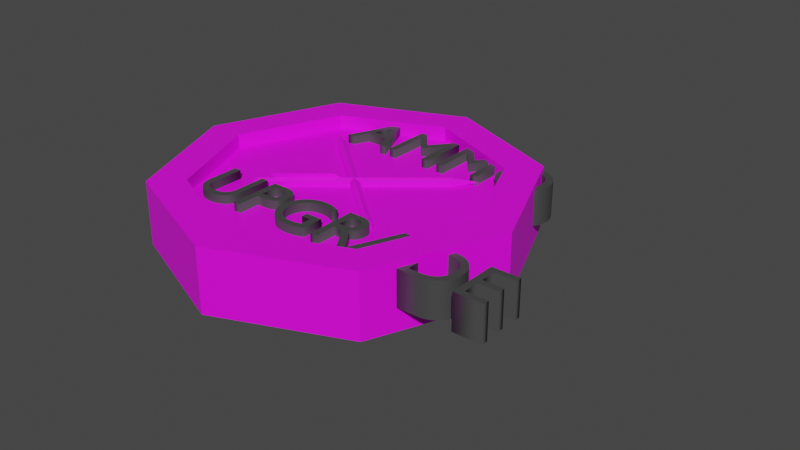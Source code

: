 # Source: Ammo_Upgrade.blend  (saved by Blender 3.0.42; exported with 4.5.12 LTS)
import bpy
from mathutils import Matrix  # noqa: F401  (used for matrix-valued properties, if any)

bpy.ops.wm.read_factory_settings(use_empty=True)
scene = bpy.context.scene
scene.name = 'Scene'

# ---- collections
col_collection = bpy.data.collections.new('Collection'); scene.collection.children.link(col_collection)

# ---- images (referenced by path relative to the original .blend; pixels are not part of the script)
import os
ASSET_DIR = os.environ.get("B2B_ASSET_DIR", "")  # directory of the original .blend (textures are referenced by path, not embedded)
HERE = os.path.dirname(os.path.abspath(__file__))  # packed textures are extracted next to this script under _unpacked/

def load_image(name, relpath, width, height, colorspace="sRGB"):
    """Load a texture the original file referenced (path relative to the .blend, or extracted next to this script)."""
    p = next((c for c in (os.path.join(HERE, relpath), os.path.join(ASSET_DIR, relpath)) if relpath and os.path.exists(c)), "")
    if p:
        img = bpy.data.images.load(p, check_existing=True)
        img.name = name
    else:  # same state as the original file: an image datablock whose file is absent (Cycles renders it pink)
        img = bpy.data.images.new(name, width, height)
        img.source = "FILE"
        img.filepath = "//" + (relpath or name)
    img.colorspace_settings.name = colorspace
    return img
img_colour_grid_png = load_image('Colour_Grid.png', 'Colour_Grid.png', 1024, 1024, 'sRGB')
img_colour_grid_png_002 = load_image('Colour_Grid.png.002', 'Colour_Grid.png', 1024, 1024, 'sRGB')

# ---- materials (node trees are filled in below, after node groups)
mat_material_008 = bpy.data.materials.new('Material.008')
mat_material_008.use_transparent_shadow = False
mat_material_007 = bpy.data.materials.new('Material.007')
mat_material_007.use_transparent_shadow = False
mat_material_004 = bpy.data.materials.new('Material.004')
mat_material_004.use_transparent_shadow = False
mat_material_004.roughness = 0.5
mat_material_005 = bpy.data.materials.new('Material.005')
mat_material_005.use_transparent_shadow = False
mat_material_005.roughness = 0.5
mat_material_009 = bpy.data.materials.new('Material.009')
mat_material_009.use_transparent_shadow = False

# ---- material node trees
mat_material_008.use_nodes = True; mat_material_008.node_tree.nodes.clear()
_N = mat_material_008.node_tree.nodes; _L = mat_material_008.node_tree.links
n0 = _N.new('ShaderNodeBsdfPrincipled'); n0.name = 'Principled BSDF'; n0.location = (10, 300)
n0.distribution = 'GGX'
n0.subsurface_method = 'RANDOM_WALK_SKIN'
n0.inputs[3].default_value = 1.45
n0.inputs[27].default_value = (0.0, 0.0, 0.0, 1.0)
n0.inputs[28].default_value = 1.0
n1 = _N.new('ShaderNodeOutputMaterial'); n1.name = 'Material Output'; n1.location = (300, 300)
n2 = _N.new('ShaderNodeTexImage'); n2.name = 'Image Texture'; n2.location = (-280, 280)
n2.image = img_colour_grid_png
_L.new(n0.outputs[0], n1.inputs[0])
_L.new(n2.outputs[0], n0.inputs[0])
n1.is_active_output = True
mat_material_007.use_nodes = True; mat_material_007.node_tree.nodes.clear()
_N = mat_material_007.node_tree.nodes; _L = mat_material_007.node_tree.links
n0 = _N.new('ShaderNodeBsdfPrincipled'); n0.name = 'Principled BSDF'; n0.location = (10, 300)
n0.distribution = 'GGX'
n0.subsurface_method = 'RANDOM_WALK_SKIN'
n0.inputs[0].default_value = (0.0578, 0.0578, 0.0578, 1.0)
n0.inputs[3].default_value = 1.45
n0.inputs[27].default_value = (0.0, 0.0, 0.0, 1.0)
n0.inputs[28].default_value = 1.0
n1 = _N.new('ShaderNodeOutputMaterial'); n1.name = 'Material Output'; n1.location = (300, 300)
_L.new(n0.outputs[0], n1.inputs[0])
n1.is_active_output = True
mat_material_004.use_nodes = True; mat_material_004.node_tree.nodes.clear()
_N = mat_material_004.node_tree.nodes; _L = mat_material_004.node_tree.links
n0 = _N.new('ShaderNodeBsdfPrincipled'); n0.name = 'Principled BSDF'; n0.location = (10, 300)
n0.distribution = 'GGX'
n0.subsurface_method = 'RANDOM_WALK_SKIN'
n0.inputs[3].default_value = 1.45
n0.inputs[27].default_value = (0.0, 0.0, 0.0, 1.0)
n0.inputs[28].default_value = 1.0
n1 = _N.new('ShaderNodeOutputMaterial'); n1.name = 'Material Output'; n1.location = (300, 300)
n2 = _N.new('ShaderNodeNormalMap'); n2.name = 'Normal Map'; n2.location = (-300, -300)
n2.label = 'Normal/Map'
n2.inputs[0].default_value = 0.0
n3 = _N.new('ShaderNodeTexImage'); n3.name = 'Image Texture'; n3.location = (-300, 600)
n3.image = img_colour_grid_png
_L.new(n0.outputs[0], n1.inputs[0])
_L.new(n2.outputs[0], n0.inputs[5])
_L.new(n3.outputs[0], n0.inputs[0])
n1.is_active_output = True
mat_material_005.use_nodes = True; mat_material_005.node_tree.nodes.clear()
_N = mat_material_005.node_tree.nodes; _L = mat_material_005.node_tree.links
n0 = _N.new('ShaderNodeBsdfPrincipled'); n0.name = 'Principled BSDF'; n0.location = (10, 300)
n0.distribution = 'GGX'
n0.subsurface_method = 'RANDOM_WALK_SKIN'
n0.inputs[3].default_value = 1.45
n0.inputs[27].default_value = (0.0, 0.0, 0.0, 1.0)
n0.inputs[28].default_value = 1.0
n1 = _N.new('ShaderNodeOutputMaterial'); n1.name = 'Material Output'; n1.location = (300, 300)
n2 = _N.new('ShaderNodeNormalMap'); n2.name = 'Normal Map'; n2.location = (-300, -300)
n2.label = 'Normal/Map'
n2.inputs[0].default_value = 0.0
n3 = _N.new('ShaderNodeTexImage'); n3.name = 'Image Texture'; n3.location = (-300, 600)
n3.image = img_colour_grid_png_002
_L.new(n0.outputs[0], n1.inputs[0])
_L.new(n2.outputs[0], n0.inputs[5])
_L.new(n3.outputs[0], n0.inputs[0])
n1.is_active_output = True
mat_material_009.use_nodes = True; mat_material_009.node_tree.nodes.clear()
_N = mat_material_009.node_tree.nodes; _L = mat_material_009.node_tree.links
n0 = _N.new('ShaderNodeBsdfPrincipled'); n0.name = 'Principled BSDF'; n0.location = (10, 300)
n0.distribution = 'GGX'
n0.subsurface_method = 'RANDOM_WALK_SKIN'
n0.inputs[0].default_value = (0.0578, 0.0578, 0.0578, 1.0)
n0.inputs[3].default_value = 1.45
n0.inputs[27].default_value = (0.0, 0.0, 0.0, 1.0)
n0.inputs[28].default_value = 1.0
n1 = _N.new('ShaderNodeOutputMaterial'); n1.name = 'Material Output'; n1.location = (300, 300)
_L.new(n0.outputs[0], n1.inputs[0])
n1.is_active_output = True

# ---- world
world_world = bpy.data.worlds.new('World'); scene.world = world_world
world_world.use_nodes = True; world_world.node_tree.nodes.clear()
_N = world_world.node_tree.nodes; _L = world_world.node_tree.links
n0 = _N.new('ShaderNodeOutputWorld'); n0.name = 'World Output'; n0.location = (300, 300)
n1 = _N.new('ShaderNodeBackground'); n1.name = 'Background'; n1.location = (10, 300)
n1.inputs[0].default_value = (0.05088, 0.05088, 0.05088, 1.0)
_L.new(n1.outputs[0], n0.inputs[0])
n0.is_active_output = True
world_world.color = (0.05088, 0.05088, 0.05088)
world_world.use_sun_shadow = False
world_world.sun_shadow_jitter_overblur = 0.0

# ---- meshes
me_cylinder_001 = bpy.data.meshes.new('Cylinder.001')
me_cylinder_001.from_pydata([(0.0, 1.0, -1.0), (0.0, 1.0, 1.0), (0.7071, 0.7071, -1.0), (0.7071, 0.7071, 1.0), (1.0, -4.371e-08, -1.0), (1.0, -4.371e-08, 1.0), (0.7071, -0.7071, -1.0), (0.7071, -0.7071, 1.0), (-8.742e-08, -1.0, -1.0), (-8.742e-08, -1.0, 1.0), (-0.7071, -0.7071, -1.0), (-0.7071, -0.7071, 1.0), (-1.0, 1.192e-08, -1.0), (-1.0, 1.192e-08, 1.0), (-0.7071, 0.7071, -1.0), (-0.7071, 0.7071, 1.0), (0.5657, 0.5657, 1.0), (1.449e-09, 0.8, 1.0), (0.8, -3.787e-08, 1.0), (0.5657, -0.5657, 1.0), (-6.849e-08, -0.8, 1.0), (-0.5657, -0.5657, 1.0), (-0.8, 6.642e-09, 1.0), (-0.5657, 0.5657, 1.0), (1.449e-09, 0.8, -1.0), (0.5657, 0.5657, -1.0), (0.8, -3.787e-08, -1.0), (0.5657, -0.5657, -1.0), (-6.849e-08, -0.8, -1.0), (-0.5657, -0.5657, -1.0), (-0.8, 6.642e-09, -1.0), (-0.5657, 0.5657, -1.0), (9.965e-10, 0.8, -0.5597), (0.5657, 0.5657, -0.5597), (0.8, -3.787e-08, -0.5597), (0.5657, -0.5657, -0.5597), (-6.894e-08, -0.8, -0.5597), (-0.5657, -0.5657, -0.5597), (-0.8, 6.642e-09, -0.5597), (-0.5657, 0.5657, -0.5597), (0.5657, 0.5657, 0.5597), (1.449e-09, 0.8, 0.5597), (0.8, -3.787e-08, 0.5597), (0.5657, -0.5657, 0.5597), (-6.849e-08, -0.8, 0.5597), (-0.5657, -0.5657, 0.5597), (-0.8, 6.642e-09, 0.5597), (-0.5657, 0.5657, 0.5597)], [], [(0, 1, 3, 2), (2, 3, 5, 4), (4, 5, 7, 6), (6, 7, 9, 8), (8, 9, 11, 10), (10, 11, 13, 12), (7, 5, 18, 19), (12, 13, 15, 14), (14, 15, 1, 0), (12, 14, 31, 30), (19, 18, 42, 43), (13, 11, 21, 22), (9, 7, 19, 20), (15, 13, 22, 23), (5, 3, 16, 18), (11, 9, 20, 21), (1, 15, 23, 17), (3, 1, 17, 16), (30, 31, 39, 38), (2, 4, 26, 25), (8, 10, 29, 28), (14, 0, 24, 31), (0, 2, 25, 24), (4, 6, 27, 26), (10, 12, 30, 29), (6, 8, 28, 27), (32, 33, 34, 35, 36, 37, 38, 39), (28, 29, 37, 36), (26, 27, 35, 34), (24, 25, 33, 32), (31, 24, 32, 39), (29, 30, 38, 37), (27, 28, 36, 35), (25, 26, 34, 33), (40, 41, 47, 46, 45, 44, 43, 42), (16, 17, 41, 40), (17, 23, 47, 41), (22, 21, 45, 46), (20, 19, 43, 44), (18, 16, 40, 42), (23, 22, 46, 47), (21, 20, 44, 45)])
_uv = me_cylinder_001.uv_layers.new(name='UVMap')
_uv.uv.foreach_set('vector', [0.0625, 0.6083, 0.0625, 0.6083, 0.09558, 0.5946, 0.09558, 0.5946, 0.09558, 0.5946, 0.09558, 0.5946, 0.1093, 0.5615, 0.1093, 0.5615, 0.1093, 0.5615, 0.1093, 0.5615, 0.09558, 0.5284, 0.09558, 0.5284, 0.09558, 0.5284, 0.09558, 0.5284, 0.0625, 0.5147, 0.0625, 0.5147, 0.0625, 0.5147, 0.0625, 0.5147, 0.02942, 0.5284, 0.02942, 0.5284, 0.02942, 0.5284, 0.02942, 0.5284, 0.01572, 0.5615, 0.01572, 0.5615, 0.09558, 0.5284, 0.1093, 0.5615, 0.09993, 0.5615, 0.08896, 0.5351, 0.01572, 0.5615, 0.01572, 0.5615, 0.02942, 0.5946, 0.02942, 0.5946, 0.02942, 0.5946, 0.02942, 0.5946, 0.0625, 0.6083, 0.0625, 0.6083, 0.01572, 0.5615, 0.02942, 0.5946, 0.03604, 0.588, 0.02507, 0.5615, 0.08896, 0.5351, 0.09993, 0.5615, 0.09993, 0.5615, 0.08896, 0.5351, 0.01572, 0.5615, 0.02942, 0.5284, 0.03604, 0.5351, 0.02507, 0.5615, 0.0625, 0.5147, 0.09558, 0.5284, 0.08896, 0.5351, 0.0625, 0.5241, 0.02942, 0.5946, 0.01572, 0.5615, 0.02507, 0.5615, 0.03604, 0.588, 0.1093, 0.5615, 0.09558, 0.5946, 0.08896, 0.588, 0.09993, 0.5615, 0.02942, 0.5284, 0.0625, 0.5147, 0.0625, 0.5241, 0.03604, 0.5351, 0.0625, 0.6083, 0.02942, 0.5946, 0.03604, 0.588, 0.0625, 0.599, 0.09558, 0.5946, 0.0625, 0.6083, 0.0625, 0.599, 0.08896, 0.588, 0.02507, 0.5615, 0.03604, 0.588, 0.03604, 0.588, 0.02507, 0.5615, 0.09558, 0.5946, 0.1093, 0.5615, 0.09993, 0.5615, 0.08896, 0.588, 0.0625, 0.5147, 0.02942, 0.5284, 0.03604, 0.5351, 0.0625, 0.5241, 0.02942, 0.5946, 0.0625, 0.6083, 0.0625, 0.599, 0.03604, 0.588, 0.0625, 0.6083, 0.09558, 0.5946, 0.08896, 0.588, 0.0625, 0.599, 0.1093, 0.5615, 0.09558, 0.5284, 0.08896, 0.5351, 0.09993, 0.5615, 0.02942, 0.5284, 0.01572, 0.5615, 0.02507, 0.5615, 0.03604, 0.5351, 0.09558, 0.5284, 0.0625, 0.5147, 0.0625, 0.5241, 0.08896, 0.5351, 0.0625, 0.599, 0.08896, 0.588, 0.09993, 0.5615, 0.08896, 0.5351, 0.0625, 0.5241, 0.03604, 0.5351, 0.02507, 0.5615, 0.03604, 0.588, 0.0625, 0.5241, 0.03604, 0.5351, 0.03604, 0.5351, 0.0625, 0.5241, 0.09993, 0.5615, 0.08896, 0.5351, 0.08896, 0.5351, 0.09993, 0.5615, 0.0625, 0.599, 0.08896, 0.588, 0.08896, 0.588, 0.0625, 0.599, 0.03604, 0.588, 0.0625, 0.599, 0.0625, 0.599, 0.03604, 0.588, 0.03604, 0.5351, 0.02507, 0.5615, 0.02507, 0.5615, 0.03604, 0.5351, 0.08896, 0.5351, 0.0625, 0.5241, 0.0625, 0.5241, 0.08896, 0.5351, 0.08896, 0.588, 0.09993, 0.5615, 0.09993, 0.5615, 0.08896, 0.588, 0.08896, 0.588, 0.0625, 0.599, 0.03604, 0.588, 0.02507, 0.5615, 0.03604, 0.5351, 0.0625, 0.5241, 0.08896, 0.5351, 0.09993, 0.5615, 0.08896, 0.588, 0.0625, 0.599, 0.0625, 0.599, 0.08896, 0.588, 0.0625, 0.599, 0.03604, 0.588, 0.03604, 0.588, 0.0625, 0.599, 0.02507, 0.5615, 0.03604, 0.5351, 0.03604, 0.5351, 0.02507, 0.5615, 0.0625, 0.5241, 0.08896, 0.5351, 0.08896, 0.5351, 0.0625, 0.5241, 0.09993, 0.5615, 0.08896, 0.588, 0.08896, 0.588, 0.09993, 0.5615, 0.03604, 0.588, 0.02507, 0.5615, 0.02507, 0.5615, 0.03604, 0.588, 0.03604, 0.5351, 0.0625, 0.5241, 0.0625, 0.5241, 0.03604, 0.5351])
me_cylinder_001.materials.append(mat_material_008)
me_cylinder_001.use_remesh_fix_poles = True
me_cylinder_001.use_remesh_preserve_attributes = False
me_cylinder_001.update()
me_cylinder_003 = bpy.data.meshes.new('Cylinder.003')
me_cylinder_003.from_pydata([(0.0, 1.0, -1.0), (0.0, 1.0, 1.0), (0.866, 0.5, -1.0), (0.866, 0.5, 1.0), (0.866, -0.5, -1.0), (0.866, -0.5, 1.0), (-8.742e-08, -1.0, -1.0), (-8.742e-08, -1.0, 1.0), (-0.866, -0.5, -1.0), (-0.866, -0.5, 1.0), (-0.866, 0.5, -1.0), (-0.866, 0.5, 1.0), (0.08849, 0.05109, 1.282), (2.992e-06, 0.1022, 1.282), (0.08849, -0.05109, 1.282), (2.984e-06, -0.1022, 1.282), (-0.08848, -0.05109, 1.282), (-0.08848, 0.05109, 1.282), (6.916e-07, 0.6176, -1.044), (0.5349, 0.3088, -1.044), (0.5349, -0.3088, -1.044), (6.376e-07, -0.6176, -1.044), (-0.5349, -0.3088, -1.044), (-0.5349, 0.3088, -1.044), (0.0, 1.0, -0.8047), (0.0, 1.0, -0.138), (0.866, 0.5, -0.138), (0.866, 0.5, -0.8047), (0.866, -0.5, -0.138), (0.866, -0.5, -0.8047), (-8.742e-08, -1.0, -0.138), (-8.742e-08, -1.0, -0.8047), (-0.866, -0.5, -0.138), (-0.866, -0.5, -0.8047), (-0.866, 0.5, -0.138), (-0.866, 0.5, -0.8047), (-0.866, 0.0, -1.0), (-0.866, 0.0, 1.0), (-0.08848, -1.49e-08, 1.282), (-0.5349, 0.0, -1.044), (-0.866, 0.0, -0.8047), (-0.866, 0.0, -0.138), (0.866, -2.98e-08, -1.0), (0.866, -5.96e-08, 1.0), (0.08849, -1.49e-08, 1.282), (0.5349, -2.98e-08, -1.044), (0.866, -2.98e-08, -0.8047), (0.866, -2.98e-08, -0.138), (0.0, 1.0, -0.8047), (0.0, 1.0, -0.138), (-8.742e-08, -1.0, -0.138), (-8.742e-08, -1.0, -0.8047), (-0.866, 0.0, -0.8047), (-0.866, 0.0, -0.138), (0.0, 1.0, -0.8047), (0.0, 1.0, -0.138), (-8.742e-08, -1.0, -0.138), (-8.742e-08, -1.0, -0.8047), (-0.866, 0.0, -0.8047), (-0.866, 0.0, -0.138), (0.0, 1.0, -0.8047), (0.0, 1.0, -0.138), (-8.742e-08, -1.0, -0.138), (-8.742e-08, -1.0, -0.8047), (-0.866, 0.0, -0.8047), (-0.866, 0.0, -0.138), (-0.866, 0.0, -0.8047), (-0.866, 0.0, -0.138), (-1.808, -2.224e-08, -0.864), (-1.808, -2.224e-08, -0.1973), (-8.742e-08, -1.804, -0.2055), (-8.742e-08, -1.804, -0.8722), (-2.303e-16, 1.782, -0.8722), (-2.303e-16, 1.782, -0.2055)], [], [(25, 1, 3, 26), (2, 27, 46, 29, 4, 42), (28, 5, 7, 30), (30, 7, 9, 32), (37, 9, 16, 38), (8, 33, 40, 35, 10, 36), (34, 11, 1, 25), (6, 8, 22, 21), (12, 13, 17, 38, 16, 15, 14, 44), (3, 1, 13, 12), (7, 5, 14, 15), (1, 11, 17, 13), (9, 7, 15, 16), (43, 3, 12, 44), (18, 19, 45, 20, 21, 22, 39, 23), (42, 4, 20, 45), (36, 10, 23, 39), (0, 2, 19, 18), (4, 6, 21, 20), (10, 0, 18, 23), (10, 35, 24, 0), (35, 34, 25, 24), (27, 26, 47, 46), (40, 41, 34, 35), (6, 31, 33, 8), (31, 30, 32, 33), (4, 29, 31, 6), (29, 28, 30, 31), (40, 41, 53, 52), (46, 47, 28, 29), (0, 24, 27, 2), (24, 25, 26, 27), (33, 32, 41, 40), (31, 30, 50, 51), (8, 36, 39, 22), (2, 42, 45, 19), (11, 37, 38, 17), (32, 9, 37, 11, 34, 41), (5, 43, 44, 14), (25, 24, 48, 49), (26, 3, 43, 5, 28, 47), (52, 53, 59, 58), (51, 50, 56, 57), (49, 48, 54, 55), (58, 59, 65, 64), (57, 56, 62, 63), (55, 54, 60, 61), (64, 65, 67, 66), (66, 67, 69, 68), (63, 62, 70, 71), (61, 60, 72, 73)])
me_cylinder_003.polygons.foreach_set('use_smooth', [True] * 51)
_k = set([(0, 2), (0, 10), (0, 18), (0, 24), (1, 3), (1, 11), (1, 13), (1, 25), (2, 19), (2, 27), (2, 42), (3, 12), (3, 26), (3, 43), (4, 6), (4, 20), (4, 29), (4, 42), (5, 7), (5, 14), (5, 28), (5, 43), (6, 8), (6, 21), (6, 31), (7, 9), (7, 15), (7, 30), (8, 22), (8, 33), (8, 36), (9, 16), (9, 32), (9, 37), (10, 23), (10, 35), (10, 36), (11, 17), (11, 34), (11, 37), (12, 13), (12, 44), (13, 17), (14, 15), (14, 44), (15, 16), (16, 38), (17, 38), (18, 19), (18, 23), (19, 45), (20, 21), (20, 45), (21, 22), (22, 39), (23, 39), (24, 25), (26, 27), (28, 29), (30, 31), (32, 33), (34, 35), (60, 61), (62, 63), (66, 67)])
me_cylinder_003.attributes.new('sharp_edge', 'BOOLEAN', 'EDGE').data.foreach_set('value', [ (min(e.vertices), max(e.vertices)) in _k for e in me_cylinder_003.edges])
_uv = me_cylinder_003.uv_layers.new(name='UVMap')
_uv.uv.foreach_set('vector', [0.9387, 0.4342, 0.9387, 0.4767, 0.9376, 0.4767, 0.9376, 0.4342, 0.9376, 0.402, 0.9376, 0.4093, 0.9366, 0.4093, 0.9355, 0.4093, 0.9355, 0.402, 0.9366, 0.402, 0.9355, 0.4342, 0.9355, 0.4767, 0.9345, 0.4767, 0.9345, 0.4342, 0.9345, 0.4342, 0.9345, 0.4767, 0.9355, 0.4767, 0.9355, 0.4342, 0.5601, 0.9231, 0.5561, 0.9231, 0.5597, 0.9636, 0.5601, 0.9636, 0.9355, 0.402, 0.9355, 0.4093, 0.9366, 0.4093, 0.9376, 0.4093, 0.9376, 0.402, 0.9366, 0.402, 0.9376, 0.4342, 0.9376, 0.4767, 0.9387, 0.4767, 0.9387, 0.4342, 0.9345, 0.3934, 0.9355, 0.3934, 0.9359, 0.3917, 0.9353, 0.3917, 0.5605, 0.9636, 0.5609, 0.9636, 0.5605, 0.9636, 0.5601, 0.9636, 0.5597, 0.9636, 0.5593, 0.9636, 0.5597, 0.9636, 0.5601, 0.9636, 0.5641, 0.9231, 0.5681, 0.9231, 0.5609, 0.9636, 0.5605, 0.9636, 0.5521, 0.9231, 0.5561, 0.9231, 0.5597, 0.9636, 0.5593, 0.9636, 0.5681, 0.9231, 0.5641, 0.9231, 0.5605, 0.9636, 0.5609, 0.9636, 0.5561, 0.9231, 0.5521, 0.9231, 0.5593, 0.9636, 0.5597, 0.9636, 0.5601, 0.9231, 0.5641, 0.9231, 0.5605, 0.9636, 0.5601, 0.9636, 0.9379, 0.3917, 0.9372, 0.3917, 0.9366, 0.3917, 0.9359, 0.3917, 0.9353, 0.3917, 0.9359, 0.3917, 0.9366, 0.3917, 0.9372, 0.3917, 0.9366, 0.3934, 0.9355, 0.3934, 0.9359, 0.3917, 0.9366, 0.3917, 0.9366, 0.3934, 0.9376, 0.3934, 0.9372, 0.3917, 0.9366, 0.3917, 0.9387, 0.3934, 0.9376, 0.3934, 0.9372, 0.3917, 0.9379, 0.3917, 0.9355, 0.3934, 0.9345, 0.3934, 0.9353, 0.3917, 0.9359, 0.3917, 0.9376, 0.3934, 0.9387, 0.3934, 0.9379, 0.3917, 0.9372, 0.3917, 0.9376, 0.402, 0.9376, 0.4093, 0.9387, 0.4093, 0.9387, 0.402, 0.9376, 0.4093, 0.9376, 0.4342, 0.9387, 0.4342, 0.9387, 0.4093, 0.9376, 0.4093, 0.9376, 0.4342, 0.9366, 0.4342, 0.9366, 0.4093, 0.9366, 0.4093, 0.9366, 0.4342, 0.9376, 0.4342, 0.9376, 0.4093, 0.9345, 0.402, 0.9345, 0.4093, 0.9355, 0.4093, 0.9355, 0.402, 0.9345, 0.4093, 0.9345, 0.4342, 0.9355, 0.4342, 0.9355, 0.4093, 0.9355, 0.402, 0.9355, 0.4093, 0.9345, 0.4093, 0.9345, 0.402, 0.9355, 0.4093, 0.9355, 0.4342, 0.9345, 0.4342, 0.9345, 0.4093, 0.9366, 0.4093, 0.9366, 0.4342, 0.9366, 0.4342, 0.9366, 0.4093, 0.9366, 0.4093, 0.9366, 0.4342, 0.9355, 0.4342, 0.9355, 0.4093, 0.9387, 0.402, 0.9387, 0.4093, 0.9376, 0.4093, 0.9376, 0.402, 0.9387, 0.4093, 0.9387, 0.4342, 0.9376, 0.4342, 0.9376, 0.4093, 0.9355, 0.4093, 0.9355, 0.4342, 0.9366, 0.4342, 0.9366, 0.4093, 0.9345, 0.4093, 0.9345, 0.4342, 0.9345, 0.4342, 0.9345, 0.4093, 0.9355, 0.3934, 0.9366, 0.3934, 0.9366, 0.3917, 0.9359, 0.3917, 0.9376, 0.3934, 0.9366, 0.3934, 0.9366, 0.3917, 0.9372, 0.3917, 0.5641, 0.9231, 0.5601, 0.9231, 0.5601, 0.9636, 0.5605, 0.9636, 0.9355, 0.4342, 0.9355, 0.4767, 0.9366, 0.4767, 0.9376, 0.4767, 0.9376, 0.4342, 0.9366, 0.4342, 0.5561, 0.9231, 0.5601, 0.9231, 0.5601, 0.9636, 0.5597, 0.9636, 0.9387, 0.4342, 0.9387, 0.4093, 0.9387, 0.4093, 0.9387, 0.4342, 0.9376, 0.4342, 0.9376, 0.4767, 0.9366, 0.4767, 0.9355, 0.4767, 0.9355, 0.4342, 0.9366, 0.4342, 0.9366, 0.4093, 0.9366, 0.4342, 0.9366, 0.4342, 0.9366, 0.4093, 0.9345, 0.4093, 0.9345, 0.4342, 0.9345, 0.4342, 0.9345, 0.4093, 0.9387, 0.4342, 0.9387, 0.4093, 0.9387, 0.4093, 0.9387, 0.4342, 0.9366, 0.4093, 0.9366, 0.4342, 0.9366, 0.4342, 0.9366, 0.4093, 0.9345, 0.4093, 0.9345, 0.4342, 0.9345, 0.4342, 0.9345, 0.4093, 0.9387, 0.4342, 0.9387, 0.4093, 0.9387, 0.4093, 0.9387, 0.4342, 0.9366, 0.4093, 0.9366, 0.4342, 0.9366, 0.4342, 0.9366, 0.4093, 0.9366, 0.4683, 0.9366, 0.4932, 0.9366, 0.491, 0.9366, 0.4661, 0.9345, 0.4683, 0.9345, 0.4932, 0.9328, 0.4907, 0.9328, 0.4658, 0.9387, 0.4932, 0.9387, 0.4683, 0.9403, 0.4658, 0.9403, 0.4907])
me_cylinder_003.materials.append(mat_material_004)
me_cylinder_003.use_remesh_fix_poles = True
me_cylinder_003.use_remesh_preserve_attributes = False
me_cylinder_003.update()
me_cylinder_003.normals_split_custom_set([tuple(v) for v in zip(*[iter([0.5, 0.866, 0.0, 0.5, 0.866, 0.0, 0.5, 0.866, 0.0, 0.5, 0.866, 0.0, 1.0, 0.0, 0.0, 1.0, 0.0, 0.0, 1.0, -4.47e-08, 0.0, 1.0, -8.941e-08, 0.0, 1.0, 0.0, 0.0, 1.0, 0.0, 0.0, 0.5, -0.866, 0.0, 0.5, -0.866, 0.0, 0.5, -0.866, 0.0, 0.5, -0.866, 0.0, -0.5, -0.866, 0.0, -0.5, -0.866, 0.0, -0.5, -0.866, 0.0, -0.5, -0.866, 0.0, -0.3408, 0.0, 0.9401, -0.3408, 0.0, 0.9401, -0.3408, 0.0, 0.9401, -0.3408, 0.0, 0.9401, -1.0, 0.0, 0.0, -1.0, 0.0, 0.0, -1.0, 0.0, 0.0, -1.0, 0.0, 0.0, -1.0, 0.0, 0.0, -1.0, 0.0, 0.0, -0.5, 0.866, 0.0, -0.5, 0.866, 0.0, -0.5, 0.866, 0.0, -0.5, 0.866, 0.0, -0.06591, -0.1142, -0.9913, -0.06591, -0.1142, -0.9913, -0.06591, -0.1142, -0.9913, -0.06591, -0.1142, -0.9913, 0.0, 0.0, 1.0, 0.0, 0.0, 1.0, 0.0, 0.0, 1.0, 0.0, 0.0, 1.0, 0.0, 0.0, 1.0, 0.0, 0.0, 1.0, 0.0, 0.0, 1.0, 0.0, 0.0, 1.0, 0.1704, 0.2951, 0.9401, 0.1704, 0.2951, 0.9401, 0.1704, 0.2951, 0.9401, 0.1704, 0.2951, 0.9401, 0.1704, -0.2951, 0.9401, 0.1704, -0.2951, 0.9401, 0.1704, -0.2951, 0.9401, 0.1704, -0.2951, 0.9401, -0.1704, 0.2951, 0.9401, -0.1704, 0.2951, 0.9401, -0.1704, 0.2951, 0.9401, -0.1704, 0.2951, 0.9401, -0.1704, -0.2951, 0.9401, -0.1704, -0.2951, 0.9401, -0.1704, -0.2951, 0.9401, -0.1704, -0.2951, 0.9401, 0.3408, -3.269e-08, 0.9401, 0.3408, 0.0, 0.9401, 0.3408, 0.0, 0.9401, 0.3408, -3.269e-08, 0.9401, 6.014e-08, 0.0, -1.0, 6.014e-08, 0.0, -1.0, 6.014e-08, 0.0, -1.0, 6.014e-08, 0.0, -1.0, 6.014e-08, 0.0, -1.0, 6.014e-08, 0.0, -1.0, 6.014e-08, 0.0, -1.0, 6.014e-08, 0.0, -1.0, 0.1318, -6.894e-09, -0.9913, 0.1318, -1.379e-08, -0.9913, 0.1318, -1.379e-08, -0.9913, 0.1318, -6.894e-09, -0.9913, -0.1318, 0.0, -0.9913, -0.1318, 0.0, -0.9913, -0.1318, 0.0, -0.9913, -0.1318, 0.0, -0.9913, 0.06591, 0.1142, -0.9913, 0.06591, 0.1142, -0.9913, 0.06591, 0.1142, -0.9913, 0.06591, 0.1142, -0.9913, 0.06591, -0.1142, -0.9913, 0.06591, -0.1142, -0.9913, 0.06591, -0.1142, -0.9913, 0.06591, -0.1142, -0.9913, -0.06591, 0.1142, -0.9913, -0.06591, 0.1142, -0.9913, -0.06591, 0.1142, -0.9913, -0.06591, 0.1142, -0.9913, -0.5, 0.866, 0.0, -0.5, 0.866, 0.0, -0.5, 0.866, 0.0, -0.5, 0.866, 0.0, -0.5, 0.866, 0.0, -0.5, 0.866, 0.0, -0.5, 0.866, 0.0, -0.5, 0.866, 0.0, 1.0, 0.0, 0.0, 1.0, -2.619e-08, 0.0, 1.0, -7.089e-08, 0.0, 1.0, -4.47e-08, 0.0, -1.0, 0.0, 0.0, -1.0, 0.0, 0.0, -1.0, 0.0, 0.0, -1.0, 0.0, 0.0, -0.5, -0.866, 0.0, -0.5, -0.866, 0.0, -0.5, -0.866, 0.0, -0.5, -0.866, 0.0, -0.5, -0.866, 0.0, -0.5, -0.866, 0.0, -0.5, -0.866, 0.0, -0.5, -0.866, 0.0, 0.5, -0.866, 0.0, 0.5, -0.866, 0.0, 0.5, -0.866, 0.0, 0.5, -0.866, 0.0, 0.5, -0.866, 0.0, 0.5, -0.866, 0.0, 0.5, -0.866, 0.0, 0.5, -0.866, 0.0, 0.0, 0.0, 0.0, 0.0, 0.0, 0.0, 0.0, 0.0, 1.0, 0.0, 0.0, 1.0, 1.0, -4.47e-08, 0.0, 1.0, -7.089e-08, 0.0, 1.0, -1.156e-07, 0.0, 1.0, -8.941e-08, 0.0, 0.5, 0.866, 0.0, 0.5, 0.866, 0.0, 0.5, 0.866, 0.0, 0.5, 0.866, 0.0, 0.5, 0.866, 0.0, 0.5, 0.866, 0.0, 0.5, 0.866, 0.0, 0.5, 0.866, 0.0, -1.0, 0.0, 0.0, -1.0, 0.0, 0.0, -1.0, 0.0, 0.0, -1.0, 0.0, 0.0, 0.0, 0.0, 0.0, 0.0, 0.0, 0.0, 0.0, 0.0, 1.0, 0.0, 0.0, 1.0, -0.1318, 0.0, -0.9913, -0.1318, 0.0, -0.9913, -0.1318, 0.0, -0.9913, -0.1318, 0.0, -0.9913, 0.1318, 0.0, -0.9913, 0.1318, -6.894e-09, -0.9913, 0.1318, -6.894e-09, -0.9913, 0.1318, 0.0, -0.9913, -0.3408, 0.0, 0.9401, -0.3408, 0.0, 0.9401, -0.3408, 0.0, 0.9401, -0.3408, 0.0, 0.9401, -1.0, 0.0, 0.0, -1.0, 0.0, 0.0, -1.0, 0.0, 0.0, -1.0, 0.0, 0.0, -1.0, 0.0, 0.0, -1.0, 0.0, 0.0, 0.3408, -6.539e-08, 0.9401, 0.3408, -3.269e-08, 0.9401, 0.3408, -3.269e-08, 0.9401, 0.3408, -6.539e-08, 0.9401, 0.0, 0.0, 0.0, 0.0, 0.0, 0.0, 0.0, 0.0, 1.0, 0.0, 0.0, 1.0, 1.0, -2.619e-08, 0.0, 1.0, -5.238e-08, 0.0, 1.0, -5.238e-08, 0.0, 1.0, -5.238e-08, 0.0, 1.0, -1.156e-07, 0.0, 1.0, -7.089e-08, 0.0, 0.0, 0.0, 1.0, 0.0, 0.0, 1.0, 0.0, 0.0, 1.0, 0.0, 0.0, 1.0, 0.0, 0.0, 1.0, 0.0, 0.0, 1.0, 0.0, 0.0, 1.0, 0.0, 0.0, 1.0, 0.0, 0.0, 1.0, 0.0, 0.0, 1.0, 0.0, 0.0, 1.0, 0.0, 0.0, 1.0, 0.0, 0.0, 1.0, 0.0, 0.0, 1.0, 0.0, 0.0, 1.0, 0.0, 0.0, 1.0, 0.0, 0.0, 1.0, 0.0, 0.0, 1.0, 0.0, 0.0, 0.0, 0.0, 0.0, 0.0, 0.0, 0.0, 1.0, 0.0, 0.0, 1.0, 0.0, 0.0, 0.0, 0.0, 0.0, 0.0, 0.0, 0.0, 1.0, 0.0, 0.0, 1.0, 0.0, 0.0, 0.0, 0.0, 0.0, 0.0, 2.363e-08, -1.0, 0.0, 2.363e-08, -1.0, 0.0, 2.363e-08, -1.0, 0.0, 2.363e-08, -1.0, 0.0, 1.0, 0.0, 0.0, 1.0, 0.0, 0.0, 1.0, 0.0, 0.0, 1.0, 0.0, 0.0, 1.0, 2.943e-16, 0.0, 1.0, 2.943e-16, 0.0, 1.0, 2.943e-16, 0.0, 1.0, 2.943e-16, 0.0])] * 3)])
me_cylinder_004 = bpy.data.meshes.new('Cylinder.004')
me_cylinder_004.from_pydata([(0.0, 1.0, -1.0), (0.0, 1.0, 1.0), (0.866, 0.5, -1.0), (0.866, 0.5, 1.0), (0.866, -0.5, -1.0), (0.866, -0.5, 1.0), (-8.742e-08, -1.0, -1.0), (-8.742e-08, -1.0, 1.0), (-0.866, -0.5, -1.0), (-0.866, -0.5, 1.0), (-0.866, 0.5, -1.0), (-0.866, 0.5, 1.0), (0.08849, 0.05109, 1.282), (2.992e-06, 0.1022, 1.282), (0.08849, -0.05109, 1.282), (2.984e-06, -0.1022, 1.282), (-0.08848, -0.05109, 1.282), (-0.08848, 0.05109, 1.282), (6.916e-07, 0.6176, -1.044), (0.5349, 0.3088, -1.044), (0.5349, -0.3088, -1.044), (6.376e-07, -0.6176, -1.044), (-0.5349, -0.3088, -1.044), (-0.5349, 0.3088, -1.044), (0.0, 1.0, -0.8047), (0.0, 1.0, -0.138), (0.866, 0.5, -0.138), (0.866, 0.5, -0.8047), (0.866, -0.5, -0.138), (0.866, -0.5, -0.8047), (-8.742e-08, -1.0, -0.138), (-8.742e-08, -1.0, -0.8047), (-0.866, -0.5, -0.138), (-0.866, -0.5, -0.8047), (-0.866, 0.5, -0.138), (-0.866, 0.5, -0.8047), (-0.866, 0.0, -1.0), (-0.866, 0.0, 1.0), (-0.08848, -1.49e-08, 1.282), (-0.5349, 0.0, -1.044), (-0.866, 0.0, -0.8047), (-0.866, 0.0, -0.138), (0.866, -2.98e-08, -1.0), (0.866, -5.96e-08, 1.0), (0.08849, -1.49e-08, 1.282), (0.5349, -2.98e-08, -1.044), (0.866, -2.98e-08, -0.8047), (0.866, -2.98e-08, -0.138), (0.0, 1.0, -0.8047), (0.0, 1.0, -0.138), (-8.742e-08, -1.0, -0.138), (-8.742e-08, -1.0, -0.8047), (-0.866, 0.0, -0.8047), (-0.866, 0.0, -0.138), (0.0, 1.0, -0.8047), (0.0, 1.0, -0.138), (-8.742e-08, -1.0, -0.138), (-8.742e-08, -1.0, -0.8047), (-0.866, 0.0, -0.8047), (-0.866, 0.0, -0.138), (0.0, 1.0, -0.8047), (0.0, 1.0, -0.138), (-8.742e-08, -1.0, -0.138), (-8.742e-08, -1.0, -0.8047), (-0.866, 0.0, -0.8047), (-0.866, 0.0, -0.138), (-0.866, 0.0, -0.8047), (-0.866, 0.0, -0.138), (-1.808, -2.224e-08, -0.864), (-1.808, -2.224e-08, -0.1973), (-8.742e-08, -1.804, -0.2055), (-8.742e-08, -1.804, -0.8722), (-2.303e-16, 1.782, -0.8722), (-2.303e-16, 1.782, -0.2055)], [], [(25, 1, 3, 26), (2, 27, 46, 29, 4, 42), (28, 5, 7, 30), (30, 7, 9, 32), (37, 9, 16, 38), (8, 33, 40, 35, 10, 36), (34, 11, 1, 25), (6, 8, 22, 21), (12, 13, 17, 38, 16, 15, 14, 44), (3, 1, 13, 12), (7, 5, 14, 15), (1, 11, 17, 13), (9, 7, 15, 16), (43, 3, 12, 44), (18, 19, 45, 20, 21, 22, 39, 23), (42, 4, 20, 45), (36, 10, 23, 39), (0, 2, 19, 18), (4, 6, 21, 20), (10, 0, 18, 23), (10, 35, 24, 0), (35, 34, 25, 24), (27, 26, 47, 46), (40, 41, 34, 35), (6, 31, 33, 8), (31, 30, 32, 33), (4, 29, 31, 6), (29, 28, 30, 31), (40, 41, 53, 52), (46, 47, 28, 29), (0, 24, 27, 2), (24, 25, 26, 27), (33, 32, 41, 40), (31, 30, 50, 51), (8, 36, 39, 22), (2, 42, 45, 19), (11, 37, 38, 17), (32, 9, 37, 11, 34, 41), (5, 43, 44, 14), (25, 24, 48, 49), (26, 3, 43, 5, 28, 47), (52, 53, 59, 58), (51, 50, 56, 57), (49, 48, 54, 55), (58, 59, 65, 64), (57, 56, 62, 63), (55, 54, 60, 61), (64, 65, 67, 66), (66, 67, 69, 68), (63, 62, 70, 71), (61, 60, 72, 73)])
me_cylinder_004.polygons.foreach_set('use_smooth', [True] * 51)
_k = set([(0, 2), (0, 10), (0, 18), (0, 24), (1, 3), (1, 11), (1, 13), (1, 25), (2, 19), (2, 27), (2, 42), (3, 12), (3, 26), (3, 43), (4, 6), (4, 20), (4, 29), (4, 42), (5, 7), (5, 14), (5, 28), (5, 43), (6, 8), (6, 21), (6, 31), (7, 9), (7, 15), (7, 30), (8, 22), (8, 33), (8, 36), (9, 16), (9, 32), (9, 37), (10, 23), (10, 35), (10, 36), (11, 17), (11, 34), (11, 37), (12, 13), (12, 44), (13, 17), (14, 15), (14, 44), (15, 16), (16, 38), (17, 38), (18, 19), (18, 23), (19, 45), (20, 21), (20, 45), (21, 22), (22, 39), (23, 39), (24, 25), (26, 27), (28, 29), (30, 31), (32, 33), (34, 35), (60, 61), (62, 63), (66, 67)])
me_cylinder_004.attributes.new('sharp_edge', 'BOOLEAN', 'EDGE').data.foreach_set('value', [ (min(e.vertices), max(e.vertices)) in _k for e in me_cylinder_004.edges])
_uv = me_cylinder_004.uv_layers.new(name='UVMap')
_uv.uv.foreach_set('vector', [0.9387, 0.4342, 0.9387, 0.4767, 0.9376, 0.4767, 0.9376, 0.4342, 0.9376, 0.402, 0.9376, 0.4093, 0.9366, 0.4093, 0.9355, 0.4093, 0.9355, 0.402, 0.9366, 0.402, 0.9355, 0.4342, 0.9355, 0.4767, 0.9345, 0.4767, 0.9345, 0.4342, 0.9345, 0.4342, 0.9345, 0.4767, 0.9355, 0.4767, 0.9355, 0.4342, 0.5601, 0.9231, 0.5561, 0.9231, 0.5597, 0.9636, 0.5601, 0.9636, 0.9355, 0.402, 0.9355, 0.4093, 0.9366, 0.4093, 0.9376, 0.4093, 0.9376, 0.402, 0.9366, 0.402, 0.9376, 0.4342, 0.9376, 0.4767, 0.9387, 0.4767, 0.9387, 0.4342, 0.9345, 0.3934, 0.9355, 0.3934, 0.9359, 0.3917, 0.9353, 0.3917, 0.5605, 0.9636, 0.5609, 0.9636, 0.5605, 0.9636, 0.5601, 0.9636, 0.5597, 0.9636, 0.5593, 0.9636, 0.5597, 0.9636, 0.5601, 0.9636, 0.5641, 0.9231, 0.5681, 0.9231, 0.5609, 0.9636, 0.5605, 0.9636, 0.5521, 0.9231, 0.5561, 0.9231, 0.5597, 0.9636, 0.5593, 0.9636, 0.5681, 0.9231, 0.5641, 0.9231, 0.5605, 0.9636, 0.5609, 0.9636, 0.5561, 0.9231, 0.5521, 0.9231, 0.5593, 0.9636, 0.5597, 0.9636, 0.5601, 0.9231, 0.5641, 0.9231, 0.5605, 0.9636, 0.5601, 0.9636, 0.9379, 0.3917, 0.9372, 0.3917, 0.9366, 0.3917, 0.9359, 0.3917, 0.9353, 0.3917, 0.9359, 0.3917, 0.9366, 0.3917, 0.9372, 0.3917, 0.9366, 0.3934, 0.9355, 0.3934, 0.9359, 0.3917, 0.9366, 0.3917, 0.9366, 0.3934, 0.9376, 0.3934, 0.9372, 0.3917, 0.9366, 0.3917, 0.9387, 0.3934, 0.9376, 0.3934, 0.9372, 0.3917, 0.9379, 0.3917, 0.9355, 0.3934, 0.9345, 0.3934, 0.9353, 0.3917, 0.9359, 0.3917, 0.9376, 0.3934, 0.9387, 0.3934, 0.9379, 0.3917, 0.9372, 0.3917, 0.9376, 0.402, 0.9376, 0.4093, 0.9387, 0.4093, 0.9387, 0.402, 0.9376, 0.4093, 0.9376, 0.4342, 0.9387, 0.4342, 0.9387, 0.4093, 0.9376, 0.4093, 0.9376, 0.4342, 0.9366, 0.4342, 0.9366, 0.4093, 0.9366, 0.4093, 0.9366, 0.4342, 0.9376, 0.4342, 0.9376, 0.4093, 0.9345, 0.402, 0.9345, 0.4093, 0.9355, 0.4093, 0.9355, 0.402, 0.9345, 0.4093, 0.9345, 0.4342, 0.9355, 0.4342, 0.9355, 0.4093, 0.9355, 0.402, 0.9355, 0.4093, 0.9345, 0.4093, 0.9345, 0.402, 0.9355, 0.4093, 0.9355, 0.4342, 0.9345, 0.4342, 0.9345, 0.4093, 0.9366, 0.4093, 0.9366, 0.4342, 0.9366, 0.4342, 0.9366, 0.4093, 0.9366, 0.4093, 0.9366, 0.4342, 0.9355, 0.4342, 0.9355, 0.4093, 0.9387, 0.402, 0.9387, 0.4093, 0.9376, 0.4093, 0.9376, 0.402, 0.9387, 0.4093, 0.9387, 0.4342, 0.9376, 0.4342, 0.9376, 0.4093, 0.9355, 0.4093, 0.9355, 0.4342, 0.9366, 0.4342, 0.9366, 0.4093, 0.9345, 0.4093, 0.9345, 0.4342, 0.9345, 0.4342, 0.9345, 0.4093, 0.9355, 0.3934, 0.9366, 0.3934, 0.9366, 0.3917, 0.9359, 0.3917, 0.9376, 0.3934, 0.9366, 0.3934, 0.9366, 0.3917, 0.9372, 0.3917, 0.5641, 0.9231, 0.5601, 0.9231, 0.5601, 0.9636, 0.5605, 0.9636, 0.9355, 0.4342, 0.9355, 0.4767, 0.9366, 0.4767, 0.9376, 0.4767, 0.9376, 0.4342, 0.9366, 0.4342, 0.5561, 0.9231, 0.5601, 0.9231, 0.5601, 0.9636, 0.5597, 0.9636, 0.9387, 0.4342, 0.9387, 0.4093, 0.9387, 0.4093, 0.9387, 0.4342, 0.9376, 0.4342, 0.9376, 0.4767, 0.9366, 0.4767, 0.9355, 0.4767, 0.9355, 0.4342, 0.9366, 0.4342, 0.9366, 0.4093, 0.9366, 0.4342, 0.9366, 0.4342, 0.9366, 0.4093, 0.9345, 0.4093, 0.9345, 0.4342, 0.9345, 0.4342, 0.9345, 0.4093, 0.9387, 0.4342, 0.9387, 0.4093, 0.9387, 0.4093, 0.9387, 0.4342, 0.9366, 0.4093, 0.9366, 0.4342, 0.9366, 0.4342, 0.9366, 0.4093, 0.9345, 0.4093, 0.9345, 0.4342, 0.9345, 0.4342, 0.9345, 0.4093, 0.9387, 0.4342, 0.9387, 0.4093, 0.9387, 0.4093, 0.9387, 0.4342, 0.9366, 0.4093, 0.9366, 0.4342, 0.9366, 0.4342, 0.9366, 0.4093, 0.9366, 0.4683, 0.9366, 0.4932, 0.9366, 0.491, 0.9366, 0.4661, 0.9345, 0.4683, 0.9345, 0.4932, 0.9328, 0.4907, 0.9328, 0.4658, 0.9387, 0.4932, 0.9387, 0.4683, 0.9403, 0.4658, 0.9403, 0.4907])
me_cylinder_004.materials.append(mat_material_005)
me_cylinder_004.use_remesh_fix_poles = True
me_cylinder_004.use_remesh_preserve_attributes = False
me_cylinder_004.update()
me_cylinder_004.normals_split_custom_set([tuple(v) for v in zip(*[iter([0.5, 0.866, 0.0, 0.5, 0.866, 0.0, 0.5, 0.866, 0.0, 0.5, 0.866, 0.0, 1.0, 0.0, 0.0, 1.0, 0.0, 0.0, 1.0, -4.47e-08, 0.0, 1.0, -8.941e-08, 0.0, 1.0, 0.0, 0.0, 1.0, 0.0, 0.0, 0.5, -0.866, 0.0, 0.5, -0.866, 0.0, 0.5, -0.866, 0.0, 0.5, -0.866, 0.0, -0.5, -0.866, 0.0, -0.5, -0.866, 0.0, -0.5, -0.866, 0.0, -0.5, -0.866, 0.0, -0.3408, 0.0, 0.9401, -0.3408, 0.0, 0.9401, -0.3408, 0.0, 0.9401, -0.3408, 0.0, 0.9401, -1.0, 0.0, 0.0, -1.0, 0.0, 0.0, -1.0, 0.0, 0.0, -1.0, 0.0, 0.0, -1.0, 0.0, 0.0, -1.0, 0.0, 0.0, -0.5, 0.866, 0.0, -0.5, 0.866, 0.0, -0.5, 0.866, 0.0, -0.5, 0.866, 0.0, -0.06591, -0.1142, -0.9913, -0.06591, -0.1142, -0.9913, -0.06591, -0.1142, -0.9913, -0.06591, -0.1142, -0.9913, 0.0, 0.0, 1.0, 0.0, 0.0, 1.0, 0.0, 0.0, 1.0, 0.0, 0.0, 1.0, 0.0, 0.0, 1.0, 0.0, 0.0, 1.0, 0.0, 0.0, 1.0, 0.0, 0.0, 1.0, 0.1704, 0.2951, 0.9401, 0.1704, 0.2951, 0.9401, 0.1704, 0.2951, 0.9401, 0.1704, 0.2951, 0.9401, 0.1704, -0.2951, 0.9401, 0.1704, -0.2951, 0.9401, 0.1704, -0.2951, 0.9401, 0.1704, -0.2951, 0.9401, -0.1704, 0.2951, 0.9401, -0.1704, 0.2951, 0.9401, -0.1704, 0.2951, 0.9401, -0.1704, 0.2951, 0.9401, -0.1704, -0.2951, 0.9401, -0.1704, -0.2951, 0.9401, -0.1704, -0.2951, 0.9401, -0.1704, -0.2951, 0.9401, 0.3408, -3.269e-08, 0.9401, 0.3408, 0.0, 0.9401, 0.3408, 0.0, 0.9401, 0.3408, -3.269e-08, 0.9401, 6.014e-08, 0.0, -1.0, 6.014e-08, 0.0, -1.0, 6.014e-08, 0.0, -1.0, 6.014e-08, 0.0, -1.0, 6.014e-08, 0.0, -1.0, 6.014e-08, 0.0, -1.0, 6.014e-08, 0.0, -1.0, 6.014e-08, 0.0, -1.0, 0.1318, -6.894e-09, -0.9913, 0.1318, -1.379e-08, -0.9913, 0.1318, -1.379e-08, -0.9913, 0.1318, -6.894e-09, -0.9913, -0.1318, 0.0, -0.9913, -0.1318, 0.0, -0.9913, -0.1318, 0.0, -0.9913, -0.1318, 0.0, -0.9913, 0.06591, 0.1142, -0.9913, 0.06591, 0.1142, -0.9913, 0.06591, 0.1142, -0.9913, 0.06591, 0.1142, -0.9913, 0.06591, -0.1142, -0.9913, 0.06591, -0.1142, -0.9913, 0.06591, -0.1142, -0.9913, 0.06591, -0.1142, -0.9913, -0.06591, 0.1142, -0.9913, -0.06591, 0.1142, -0.9913, -0.06591, 0.1142, -0.9913, -0.06591, 0.1142, -0.9913, -0.5, 0.866, 0.0, -0.5, 0.866, 0.0, -0.5, 0.866, 0.0, -0.5, 0.866, 0.0, -0.5, 0.866, 0.0, -0.5, 0.866, 0.0, -0.5, 0.866, 0.0, -0.5, 0.866, 0.0, 1.0, 0.0, 0.0, 1.0, -2.619e-08, 0.0, 1.0, -7.089e-08, 0.0, 1.0, -4.47e-08, 0.0, -1.0, 0.0, 0.0, -1.0, 0.0, 0.0, -1.0, 0.0, 0.0, -1.0, 0.0, 0.0, -0.5, -0.866, 0.0, -0.5, -0.866, 0.0, -0.5, -0.866, 0.0, -0.5, -0.866, 0.0, -0.5, -0.866, 0.0, -0.5, -0.866, 0.0, -0.5, -0.866, 0.0, -0.5, -0.866, 0.0, 0.5, -0.866, 0.0, 0.5, -0.866, 0.0, 0.5, -0.866, 0.0, 0.5, -0.866, 0.0, 0.5, -0.866, 0.0, 0.5, -0.866, 0.0, 0.5, -0.866, 0.0, 0.5, -0.866, 0.0, 0.0, 0.0, 0.0, 0.0, 0.0, 0.0, 0.0, 0.0, 1.0, 0.0, 0.0, 1.0, 1.0, -4.47e-08, 0.0, 1.0, -7.089e-08, 0.0, 1.0, -1.156e-07, 0.0, 1.0, -8.941e-08, 0.0, 0.5, 0.866, 0.0, 0.5, 0.866, 0.0, 0.5, 0.866, 0.0, 0.5, 0.866, 0.0, 0.5, 0.866, 0.0, 0.5, 0.866, 0.0, 0.5, 0.866, 0.0, 0.5, 0.866, 0.0, -1.0, 0.0, 0.0, -1.0, 0.0, 0.0, -1.0, 0.0, 0.0, -1.0, 0.0, 0.0, 0.0, 0.0, 0.0, 0.0, 0.0, 0.0, 0.0, 0.0, 1.0, 0.0, 0.0, 1.0, -0.1318, 0.0, -0.9913, -0.1318, 0.0, -0.9913, -0.1318, 0.0, -0.9913, -0.1318, 0.0, -0.9913, 0.1318, 0.0, -0.9913, 0.1318, -6.894e-09, -0.9913, 0.1318, -6.894e-09, -0.9913, 0.1318, 0.0, -0.9913, -0.3408, 0.0, 0.9401, -0.3408, 0.0, 0.9401, -0.3408, 0.0, 0.9401, -0.3408, 0.0, 0.9401, -1.0, 0.0, 0.0, -1.0, 0.0, 0.0, -1.0, 0.0, 0.0, -1.0, 0.0, 0.0, -1.0, 0.0, 0.0, -1.0, 0.0, 0.0, 0.3408, -6.539e-08, 0.9401, 0.3408, -3.269e-08, 0.9401, 0.3408, -3.269e-08, 0.9401, 0.3408, -6.539e-08, 0.9401, 0.0, 0.0, 0.0, 0.0, 0.0, 0.0, 0.0, 0.0, 1.0, 0.0, 0.0, 1.0, 1.0, -2.619e-08, 0.0, 1.0, -5.238e-08, 0.0, 1.0, -5.238e-08, 0.0, 1.0, -5.238e-08, 0.0, 1.0, -1.156e-07, 0.0, 1.0, -7.089e-08, 0.0, 0.0, 0.0, 1.0, 0.0, 0.0, 1.0, 0.0, 0.0, 1.0, 0.0, 0.0, 1.0, 0.0, 0.0, 1.0, 0.0, 0.0, 1.0, 0.0, 0.0, 1.0, 0.0, 0.0, 1.0, 0.0, 0.0, 1.0, 0.0, 0.0, 1.0, 0.0, 0.0, 1.0, 0.0, 0.0, 1.0, 0.0, 0.0, 1.0, 0.0, 0.0, 1.0, 0.0, 0.0, 1.0, 0.0, 0.0, 1.0, 0.0, 0.0, 1.0, 0.0, 0.0, 1.0, 0.0, 0.0, 0.0, 0.0, 0.0, 0.0, 0.0, 0.0, 1.0, 0.0, 0.0, 1.0, 0.0, 0.0, 0.0, 0.0, 0.0, 0.0, 0.0, 0.0, 1.0, 0.0, 0.0, 1.0, 0.0, 0.0, 0.0, 0.0, 0.0, 0.0, 2.363e-08, -1.0, 0.0, 2.363e-08, -1.0, 0.0, 2.363e-08, -1.0, 0.0, 2.363e-08, -1.0, 0.0, 1.0, 0.0, 0.0, 1.0, 0.0, 0.0, 1.0, 0.0, 0.0, 1.0, 0.0, 0.0, 1.0, 2.943e-16, 0.0, 1.0, 2.943e-16, 0.0, 1.0, 2.943e-16, 0.0, 1.0, 2.943e-16, 0.0])] * 3)])

# ---- curves / text
txt_text = bpy.data.curves.new('Text', 'FONT')
txt_text.dimensions = '2D'
txt_text.body = 'UPGRADE'
txt_text.materials.append(mat_material_007)
txt_text.extrude = 0.2
txt_text_002 = bpy.data.curves.new('Text.002', 'FONT')
txt_text_002.dimensions = '2D'
txt_text_002.body = 'AMMO'
txt_text_002.materials.append(mat_material_009)
txt_text_002.extrude = 0.2

# ---- objects
ob_ammo_upgrade_medalion = bpy.data.objects.new('Ammo_Upgrade_Medalion', me_cylinder_001)
ob_upgrade = bpy.data.objects.new('Upgrade', txt_text)
ob_bolt_001 = bpy.data.objects.new('Bolt.001', me_cylinder_003)
ob_bolt = bpy.data.objects.new('Bolt', me_cylinder_004)
ob_ammo = bpy.data.objects.new('Ammo', txt_text_002)

# ---- transforms, parenting, visibility, modifiers, constraints
ob_ammo_upgrade_medalion.location = (0.0, 0.0, 0.0)
ob_ammo_upgrade_medalion.scale = (1.028, 1.028, 0.1817)
ob_upgrade.location = (-0.577, -0.5607, 0.04969)
ob_upgrade.scale = (0.4161, 0.4161, 0.5076)
ob_bolt_001.location = (0.0, 0.04916, 0.1148)
ob_bolt_001.rotation_euler = (-1.571, -0.0, -0.8787)
ob_bolt_001.scale = (0.0285, 0.02812, 0.5044)
ob_bolt_001.color = (0.8, 0.8, 0.8, 1.0)
ob_bolt.location = (0.0, 0.04916, 0.1148)
ob_bolt.rotation_euler = (-1.571, -0.0, 0.8666)
ob_bolt.scale = (0.0285, 0.02812, 0.5044)
ob_bolt.color = (0.8, 0.8, 0.8, 1.0)
ob_ammo.location = (-0.4037, 0.45, 0.04969)
ob_ammo.scale = (0.4161, 0.4161, 0.5076)

# ---- collection membership
col_collection.objects.link(ob_ammo_upgrade_medalion)
col_collection.objects.link(ob_upgrade)
col_collection.objects.link(ob_bolt_001)
col_collection.objects.link(ob_bolt)
col_collection.objects.link(ob_ammo)

# ---- scene / render settings (as saved in the file)
scene.frame_start = 1; scene.frame_end = 250; scene.frame_set(0)
scene.render.engine = 'BLENDER_EEVEE_NEXT'
scene.cycles.sampling_pattern = 'TABULATED_SOBOL'
scene.cycles.use_light_tree = False
scene.view_settings.view_transform = 'Filmic'
bpy.context.view_layer.update()

# ---- added for rendering (the .blend has no active camera and no usable light): camera, sun
cam_auto = bpy.data.cameras.new('AutoCamera')
cam_auto.lens = 50.0
cam_auto.sensor_width = 36.0
cam_auto.clip_end = 1000.0
ob_auto_camera = bpy.data.objects.new('AutoCamera', cam_auto)
scene.collection.objects.link(ob_auto_camera)
ob_auto_camera.location = (3.55494, -3.84338, 2.56225)
ob_auto_camera.rotation_euler = (1.09748, -7.21219e-08, 0.694738)
scene.camera = ob_auto_camera
light_auto_sun = bpy.data.lights.new('AutoSun', 'SUN')
light_auto_sun.energy = 3.0
light_auto_sun.angle = 0.0523599
ob_auto_sun = bpy.data.objects.new('AutoSun', light_auto_sun)
scene.collection.objects.link(ob_auto_sun)
ob_auto_sun.rotation_euler = (0.872665, 0.174533, 0.523599)
bpy.context.view_layer.update()

